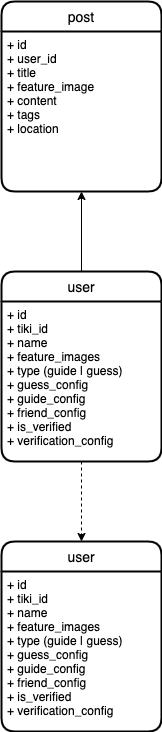

The diagram above was exported from draw.io. Its source (the exported page's mxGraphModel, read from the mxfile embedded in the PNG):
<mxGraphModel dx="1371" dy="1687" grid="1" gridSize="10" guides="1" tooltips="1" connect="1" arrows="1" fold="1" page="1" pageScale="1" pageWidth="827" pageHeight="1169" math="0" shadow="0">
  <root>
    <mxCell id="0" />
    <mxCell id="1" parent="0" />
    <mxCell id="2" value="" style="edgeStyle=orthogonalEdgeStyle;rounded=0;orthogonalLoop=1;jettySize=auto;html=1;" edge="1" parent="1" source="4" target="6">
      <mxGeometry relative="1" as="geometry" />
    </mxCell>
    <mxCell id="3" value="" style="edgeStyle=orthogonalEdgeStyle;rounded=0;orthogonalLoop=1;jettySize=auto;html=1;dashed=1;" edge="1" parent="1" source="4" target="8">
      <mxGeometry relative="1" as="geometry" />
    </mxCell>
    <mxCell id="4" value="user" style="swimlane;childLayout=stackLayout;horizontal=1;startSize=30;horizontalStack=0;rounded=1;fontSize=14;fontStyle=0;strokeWidth=2;resizeParent=0;resizeLast=1;shadow=0;dashed=0;align=center;" vertex="1" parent="1">
      <mxGeometry x="-360" y="-60" width="160" height="190" as="geometry" />
    </mxCell>
    <mxCell id="5" value="+ id&#10;+ tiki_id&#10;+ name&#10;+ feature_images&#10;+ type (guide | guess)&#10;+ guess_config&#10;+ guide_config&#10;+ friend_config&#10;+ is_verified&#10;+ verification_config" style="align=left;strokeColor=none;fillColor=none;spacingLeft=4;fontSize=12;verticalAlign=top;resizable=0;rotatable=0;part=1;" vertex="1" parent="4">
      <mxGeometry y="30" width="160" height="160" as="geometry" />
    </mxCell>
    <mxCell id="6" value="post" style="swimlane;childLayout=stackLayout;horizontal=1;startSize=30;horizontalStack=0;rounded=1;fontSize=14;fontStyle=0;strokeWidth=2;resizeParent=0;resizeLast=1;shadow=0;dashed=0;align=center;" vertex="1" parent="1">
      <mxGeometry x="-360" y="-330" width="160" height="190" as="geometry" />
    </mxCell>
    <mxCell id="7" value="+ id&#10;+ user_id&#10;+ title&#10;+ feature_image&#10;+ content&#10;+ tags&#10;+ location" style="align=left;strokeColor=none;fillColor=none;spacingLeft=4;fontSize=12;verticalAlign=top;resizable=0;rotatable=0;part=1;" vertex="1" parent="6">
      <mxGeometry y="30" width="160" height="160" as="geometry" />
    </mxCell>
    <mxCell id="8" value="user" style="swimlane;childLayout=stackLayout;horizontal=1;startSize=30;horizontalStack=0;rounded=1;fontSize=14;fontStyle=0;strokeWidth=2;resizeParent=0;resizeLast=1;shadow=0;dashed=0;align=center;" vertex="1" parent="1">
      <mxGeometry x="-360" y="210" width="160" height="190" as="geometry" />
    </mxCell>
    <mxCell id="9" value="+ id&#10;+ tiki_id&#10;+ name&#10;+ feature_images&#10;+ type (guide | guess)&#10;+ guess_config&#10;+ guide_config&#10;+ friend_config&#10;+ is_verified&#10;+ verification_config" style="align=left;strokeColor=none;fillColor=none;spacingLeft=4;fontSize=12;verticalAlign=top;resizable=0;rotatable=0;part=1;" vertex="1" parent="8">
      <mxGeometry y="30" width="160" height="160" as="geometry" />
    </mxCell>
  </root>
</mxGraphModel>